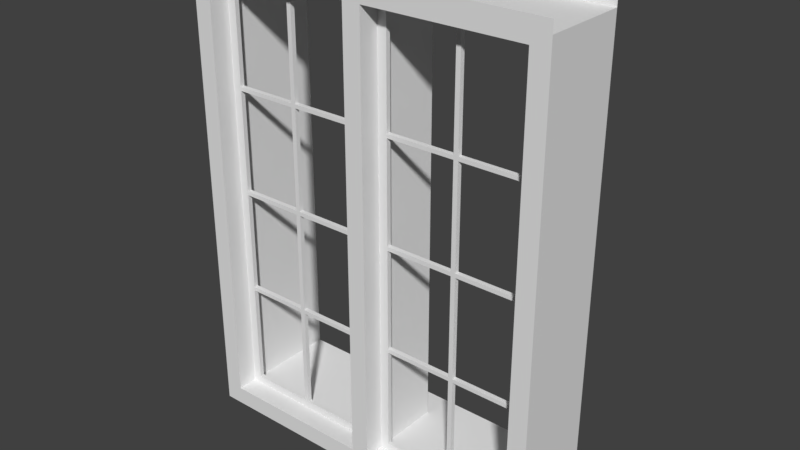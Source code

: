 # Source: Fenster_Basic_1er_65cm.blend  (saved by Blender 2.79.0; exported with 4.5.12 LTS)
import bpy
from mathutils import Matrix  # noqa: F401  (used for matrix-valued properties, if any)

bpy.ops.wm.read_factory_settings(use_empty=True)
scene = bpy.context.scene
scene.name = 'Scene'

# ---- collections
col_collection_1 = bpy.data.collections.new('Collection 1'); scene.collection.children.link(col_collection_1)
col_collection_2 = bpy.data.collections.new('Collection 2'); scene.collection.children.link(col_collection_2)
col_collection_2.hide_render = True
col_collection_2.hide_viewport = True
col_referenz_bauplan_eg = bpy.data.collections.new('Referenz_Bauplan_EG')  # instanced only; not linked into the scene

# ---- materials (node trees are filled in below, after node groups)
mat_fenstergitter = bpy.data.materials.new('Fenstergitter')
mat_fensterrahmen = bpy.data.materials.new('Fensterrahmen')

# ---- material node trees

# ---- world
world_world = bpy.data.worlds.new('World'); scene.world = world_world
world_world.color = (0.05088, 0.05088, 0.05088)
world_world.use_sun_shadow = False
world_world.sun_shadow_jitter_overblur = 0.0
world_world.cycles.sampling_method = 'MANUAL'

# ---- meshes
me_fenster_mesh = bpy.data.meshes.new('Fenster_mesh')
me_fenster_mesh.from_pydata([(0.05, 0.0, 1.753), (0.05, 0.5, 0.0), (0.05, 0.0, 2.38), (0.05, 0.5, 2.38), (0.05, 0.0, 0.0), (0.05, 0.0, 1.774), (0.05, 0.1125, 1.753), (0.05, 0.1125, 2.38), (0.85, 0.1375, 2.38), (0.05, 0.1125, 1.774), (0.05, 0.1125, 0.0), (0.85, 0.1125, 2.38), (0.9, 0.1125, 1.753), (0.9, 0.1125, 1.774), (0.05, 0.1375, 2.38), (0.9, 0.1125, 2.38), (0.05, 0.1375, 0.0), (0.9, 0.1375, 2.38), (0.9, 0.1125, 0.0), (0.05, 0.1375, 1.774), (0.9, 0.1375, 0.0), (0.9, 0.1375, 1.753), (0.9, 0.1375, 1.774), (0.85, 0.1125, 1.753), (0.85, 0.1125, 1.774), (0.85, 0.1375, 1.774), (0.85, 0.1375, 1.753), (-2.98e-08, 0.0, 1.753), (0.0, 0.5, 0.0), (-2.98e-08, 0.5, 2.38), (0.05, 0.5, 2.338), (-2.98e-08, 0.0, 2.38), (-2.98e-08, 0.0, 1.774), (0.0, 0.0, 0.0), (0.9, 0.1375, 0.0425), (0.9, 0.1125, 0.0425), (0.85, 0.1125, 0.0425), (0.05, 0.5, 0.0425), (0.05, 0.0, 0.0425), (0.05, 0.1125, 0.0425), (0.05, 0.1375, 0.0425), (0.0, 0.0, 0.0425), (0.0, 0.5, 0.0425), (0.85, 0.1125, 0.0), (0.85, 0.1375, 0.0), (0.85, 0.1375, 0.0425), (0.05, 0.0, 2.338), (0.05, 0.1125, 2.338), (0.05, 0.1375, 2.338), (-2.98e-08, 0.5, 2.338), (-2.98e-08, 0.0, 2.338), (0.9, 0.1375, 2.338), (0.9, 0.1125, 2.338), (0.85, 0.1125, 2.338), (0.85, 0.1375, 2.338), (0.05, 0.5, 1.774), (-2.98e-08, 0.5, 1.774), (0.1, 0.1125, 1.774), (0.1, 0.1375, 1.774), (0.1, 0.1125, 2.38), (0.1, 0.1375, 2.38), (0.1, 0.1125, 0.0), (0.1, 0.1375, 0.0425), (0.1, 0.1375, 0.0), (0.1, 0.1125, 0.0425), (0.1, 0.1375, 1.753), (0.1, 0.1125, 1.753), (0.1, 0.1125, 2.338), (0.1, 0.1375, 2.338), (0.5, 0.1125, 2.38), (0.5, 0.1375, 2.38), (0.5, 0.1375, 2.338), (0.5, 0.1125, 2.338), (0.475, 0.1375, 2.38), (0.475, 0.1125, 2.38), (0.5, 0.1125, 1.774), (0.5, 0.1375, 1.774), (0.05, 0.1375, 1.753), (0.5, 0.1375, 1.753), (-2.98e-08, 0.5, 1.753), (0.05, 0.5, 1.753), (0.475, 0.1125, 1.774), (0.475, 0.1375, 1.774), (0.475, 0.1125, 0.0), (0.5, 0.1125, 0.0), (0.5, 0.1375, 0.0425), (0.475, 0.1375, 0.0425), (0.5, 0.1375, 0.0), (0.475, 0.1375, 0.0), (0.5, 0.1125, 0.0425), (0.475, 0.1125, 0.0425), (0.475, 0.1375, 1.753), (0.5, 0.1125, 1.753), (0.475, 0.1125, 1.753), (0.475, 0.1125, 2.338), (0.475, 0.1375, 2.338), (0.9, 0.1375, 0.6056), (0.9, 0.1375, 0.6269), (0.9, 0.1375, 1.179), (0.9, 0.1375, 1.201), (0.9, 0.1125, 0.6056), (0.9, 0.1125, 0.6269), (0.9, 0.1125, 1.179), (0.9, 0.1125, 1.201), (0.85, 0.1125, 1.201), (0.85, 0.1125, 1.179), (0.85, 0.1125, 0.6056), (0.85, 0.1375, 1.179), (0.85, 0.1375, 0.6056), (0.5, 0.1125, 0.6056), (0.5, 0.1125, 0.6269), (0.5, 0.1125, 1.179), (0.5, 0.1125, 1.201), (0.475, 0.1125, 1.201), (0.475, 0.1125, 1.179), (0.475, 0.1375, 0.6056), (0.475, 0.1375, 1.201), (0.5, 0.1375, 1.201), (0.5, 0.1375, 1.179), (0.5, 0.1375, 0.6269), (0.5, 0.1375, 0.6056), (0.05, 0.1125, 0.6056), (0.05, 0.1125, 0.6269), (0.05, 0.1125, 1.179), (0.05, 0.1125, 1.201), (0.05, 0.5, 1.201), (0.05, 0.5, 1.179), (0.05, 0.5, 0.6269), (0.05, 0.5, 0.6056), (0.05, 0.0, 1.201), (0.05, 0.0, 1.179), (0.05, 0.0, 0.6269), (0.05, 0.0, 0.6056), (-2.98e-08, 0.0, 1.201), (-2.98e-08, 0.0, 1.179), (0.0, 0.0, 0.6269), (0.0, 0.0, 0.6056), (-2.98e-08, 0.5, 1.201), (-2.98e-08, 0.5, 1.179), (-2.98e-08, 0.5, 0.6269), (-2.98e-08, 0.5, 0.6056), (0.1, 0.1125, 0.6056), (0.1, 0.1125, 0.6269), (0.1, 0.1125, 1.179), (0.1, 0.1125, 1.201), (0.05, 0.1375, 1.201), (0.05, 0.1375, 1.179), (0.05, 0.1375, 0.6269), (0.05, 0.1375, 0.6056), (0.1, 0.1375, 1.201), (0.1, 0.1375, 1.179), (0.1, 0.1375, 0.6269), (0.1, 0.1375, 0.6056), (0.475, 0.1125, 0.6056), (0.475, 0.1125, 0.6269), (0.475, 0.1375, 0.6269), (0.85, 0.1125, 0.6269), (0.85, 0.1375, 0.6269), (0.475, 0.1375, 1.179), (0.85, 0.1375, 1.201)], [], [(42, 37, 1, 28), (48, 30, 3, 14), (25, 26, 78, 76), (51, 54, 8, 17), (129, 124, 6, 0), (46, 47, 7, 2), (22, 21, 26, 25), (53, 52, 15, 11), (35, 36, 43, 18), (45, 34, 20, 44), (92, 78, 26, 23), (19, 58, 65, 77), (76, 75, 24, 25), (76, 78, 91, 82), (65, 58, 82, 91), (5, 32, 27, 0), (38, 41, 33, 4), (46, 50, 32, 5), (108, 96, 34, 45), (100, 106, 36, 35), (106, 108, 45, 36), (132, 136, 41, 38), (89, 84, 43, 36), (4, 10, 39, 38), (16, 1, 37, 40), (140, 128, 37, 42), (85, 89, 36, 45), (87, 85, 45, 44), (2, 31, 50, 46), (9, 19, 48, 47), (5, 9, 47, 46), (29, 3, 30, 49), (24, 13, 52, 53), (22, 25, 54, 51), (25, 24, 53, 54), (72, 71, 54, 53), (69, 72, 53, 11), (71, 70, 8, 54), (57, 58, 68, 67), (48, 14, 60, 68), (7, 47, 67, 59), (16, 40, 62, 63), (124, 144, 66, 6), (39, 10, 61, 64), (149, 145, 77, 65), (144, 149, 65, 66), (9, 57, 67, 47), (58, 19, 48, 68), (95, 73, 70, 71), (74, 94, 72, 69), (67, 68, 95, 94), (59, 67, 94, 74), (68, 60, 73, 95), (125, 137, 79, 80), (145, 125, 80, 77), (0, 6, 9, 5), (82, 81, 94, 95), (77, 80, 55, 19), (66, 65, 91, 93), (80, 79, 56, 55), (58, 57, 81, 82), (55, 56, 49, 30), (19, 55, 30, 48), (63, 62, 86, 88), (88, 86, 85, 87), (62, 64, 90, 86), (113, 112, 92, 93), (64, 61, 83, 90), (90, 83, 84, 89), (117, 116, 91, 78), (116, 113, 93, 91), (112, 117, 78, 92), (81, 75, 72, 94), (75, 76, 71, 72), (76, 82, 95, 71), (23, 26, 159, 104), (105, 107, 157, 156), (12, 23, 104, 103), (103, 104, 105, 102), (102, 105, 156, 101), (101, 156, 106, 100), (26, 21, 99, 159), (159, 99, 98, 107), (107, 98, 97, 157), (157, 97, 96, 108), (89, 85, 120, 109), (119, 110, 156, 157), (110, 119, 118, 111), (117, 112, 104, 159), (86, 90, 153, 115), (155, 154, 114, 158), (85, 86, 115, 120), (120, 115, 155, 119), (119, 155, 158, 118), (118, 158, 116, 117), (90, 89, 109, 153), (153, 109, 110, 154), (154, 110, 111, 114), (114, 111, 112, 113), (64, 62, 152, 141), (152, 151, 155, 115), (142, 151, 150, 143), (150, 149, 116, 158), (62, 40, 148, 152), (152, 148, 147, 151), (151, 147, 146, 150), (150, 146, 145, 149), (39, 64, 141, 121), (121, 141, 142, 122), (122, 142, 143, 123), (123, 143, 144, 124), (137, 125, 126, 138), (138, 126, 127, 139), (139, 127, 128, 140), (0, 27, 133, 129), (129, 133, 134, 130), (130, 134, 135, 131), (131, 135, 136, 132), (38, 39, 121, 132), (132, 121, 122, 131), (131, 122, 123, 130), (130, 123, 124, 129), (40, 37, 128, 148), (148, 128, 127, 147), (147, 127, 126, 146), (146, 126, 125, 145), (142, 141, 153, 154), (141, 152, 115, 153), (151, 142, 154, 155), (120, 119, 157, 108), (109, 120, 108, 106), (110, 109, 106, 156), (144, 143, 114, 113), (143, 150, 158, 114), (149, 144, 113, 116), (118, 117, 159, 107), (111, 118, 107, 105), (112, 111, 105, 104), (57, 9, 6, 66), (81, 93, 92, 75), (81, 57, 66, 93), (12, 13, 24, 23), (24, 75, 92, 23)])
_uv = me_fenster_mesh.uv_layers.new(name='UVMap')
_uv.uv.foreach_set('vector', [0.8689, 0.01943, 0.8502, 0.01943, 0.8502, 0.0037, 0.8689, 0.0037, 0.7069, 0.8686, 0.8427, 0.8686, 0.8427, 0.8844, 0.7069, 0.8844, 0.02247, 0.6603, 0.02247, 0.6524, 0.1536, 0.6524, 0.1536, 0.6603, 0.003745, 0.8686, 0.02247, 0.8686, 0.02247, 0.8844, 0.003745, 0.8844, 0.6554, 0.448, 0.6976, 0.448, 0.6976, 0.6524, 0.6554, 0.6524, 0.6554, 0.8686, 0.6976, 0.8686, 0.6976, 0.8844, 0.6554, 0.8844, 0.003745, 0.6603, 0.003745, 0.6524, 0.02247, 0.6524, 0.02247, 0.6603, 0.3483, 0.01943, 0.3296, 0.01943, 0.3296, 0.0037, 0.3483, 0.0037, 0.3296, 0.8686, 0.3483, 0.8686, 0.3483, 0.8844, 0.3296, 0.8844, 0.02247, 0.01943, 0.003745, 0.01943, 0.003745, 0.0037, 0.02247, 0.0037, 0.9963, 0.9917, 0.9869, 0.9917, 0.9869, 0.8622, 0.9963, 0.8622, 0.3221, 0.6603, 0.3034, 0.6603, 0.3034, 0.6524, 0.3221, 0.6524, 0.9625, 0.9806, 0.9532, 0.9806, 0.9532, 0.8511, 0.9625, 0.8511, 0.1536, 0.6603, 0.1536, 0.6524, 0.1629, 0.6524, 0.1629, 0.6603, 0.3034, 0.6524, 0.3034, 0.6603, 0.1629, 0.6603, 0.1629, 0.6524, 0.8764, 0.2278, 0.8951, 0.2278, 0.8951, 0.2357, 0.8764, 0.2357, 0.8764, 0.8686, 0.8951, 0.8686, 0.8951, 0.8844, 0.8764, 0.8844, 0.8764, 0.01943, 0.8951, 0.01943, 0.8951, 0.2278, 0.8764, 0.2278, 0.02247, 0.2278, 0.003745, 0.2278, 0.003745, 0.01943, 0.02247, 0.01943, 0.3296, 0.6603, 0.3483, 0.6603, 0.3483, 0.8686, 0.3296, 0.8686, 0.9195, 0.651, 0.9288, 0.651, 0.9288, 0.8594, 0.9195, 0.8594, 0.8764, 0.6603, 0.8951, 0.6603, 0.8951, 0.8686, 0.8764, 0.8686, 0.4794, 0.8686, 0.4794, 0.8844, 0.3483, 0.8844, 0.3483, 0.8686, 0.6554, 0.0037, 0.6976, 0.0037, 0.6976, 0.01943, 0.6554, 0.01943, 0.7069, 0.0037, 0.8427, 0.0037, 0.8427, 0.01943, 0.7069, 0.01943, 0.8689, 0.2278, 0.8502, 0.2278, 0.8502, 0.01943, 0.8689, 0.01943, 0.9963, 0.5717, 0.9869, 0.5717, 0.9869, 0.4422, 0.9963, 0.4422, 0.1536, 0.0037, 0.1536, 0.01943, 0.02247, 0.01943, 0.02247, 0.0037, 0.8764, 0.0037, 0.8951, 0.0037, 0.8951, 0.01943, 0.8764, 0.01943, 0.6976, 0.6603, 0.7069, 0.6603, 0.7069, 0.8686, 0.6976, 0.8686, 0.6554, 0.6603, 0.6976, 0.6603, 0.6976, 0.8686, 0.6554, 0.8686, 0.8689, 0.8844, 0.8502, 0.8844, 0.8502, 0.8686, 0.8689, 0.8686, 0.3483, 0.2278, 0.3296, 0.2278, 0.3296, 0.01943, 0.3483, 0.01943, 0.003745, 0.6603, 0.02247, 0.6603, 0.02247, 0.8686, 0.003745, 0.8686, 0.9288, 0.4278, 0.9195, 0.4278, 0.9195, 0.2195, 0.9288, 0.2195, 0.9963, 0.8548, 0.9869, 0.8548, 0.9869, 0.7253, 0.9963, 0.7253, 0.4794, 0.0037, 0.4794, 0.01943, 0.3483, 0.01943, 0.3483, 0.0037, 0.1536, 0.8686, 0.1536, 0.8844, 0.02247, 0.8844, 0.02247, 0.8686, 0.9026, 0.4352, 0.912, 0.4352, 0.912, 0.6436, 0.9026, 0.6436, 0.3221, 0.8686, 0.3221, 0.8844, 0.3034, 0.8844, 0.3034, 0.8686, 0.6479, 0.0037, 0.6479, 0.01943, 0.6292, 0.01943, 0.6292, 0.0037, 0.3221, 0.0037, 0.3221, 0.01943, 0.3034, 0.01943, 0.3034, 0.0037, 0.6479, 0.4401, 0.6292, 0.4401, 0.6292, 0.2357, 0.6479, 0.2357, 0.6479, 0.8686, 0.6479, 0.8844, 0.6292, 0.8844, 0.6292, 0.8686, 0.3034, 0.448, 0.3221, 0.448, 0.3221, 0.6524, 0.3034, 0.6524, 0.9625, 0.8437, 0.9532, 0.8437, 0.9532, 0.6392, 0.9625, 0.6392, 0.6479, 0.2278, 0.6292, 0.2278, 0.6292, 0.01943, 0.6479, 0.01943, 0.3034, 0.6603, 0.3221, 0.6603, 0.3221, 0.8686, 0.3034, 0.8686, 0.1629, 0.8686, 0.1629, 0.8844, 0.1536, 0.8844, 0.1536, 0.8686, 0.4888, 0.0037, 0.4888, 0.01943, 0.4794, 0.01943, 0.4794, 0.0037, 0.9963, 0.2886, 0.9869, 0.2886, 0.9869, 0.1499, 0.9963, 0.1499, 0.6292, 0.0037, 0.6292, 0.01943, 0.4888, 0.01943, 0.4888, 0.0037, 0.3034, 0.8686, 0.3034, 0.8844, 0.1629, 0.8844, 0.1629, 0.8686, 0.8502, 0.448, 0.8689, 0.448, 0.8689, 0.6524, 0.8502, 0.6524, 0.7069, 0.448, 0.8427, 0.448, 0.8427, 0.6524, 0.7069, 0.6524, 0.6554, 0.6524, 0.6976, 0.6524, 0.6976, 0.6603, 0.6554, 0.6603, 0.9288, 0.6436, 0.9195, 0.6436, 0.9195, 0.4352, 0.9288, 0.4352, 0.7069, 0.6524, 0.8427, 0.6524, 0.8427, 0.6603, 0.7069, 0.6603, 0.9963, 0.1425, 0.9869, 0.1425, 0.9869, 0.0037, 0.9963, 0.0037, 0.8502, 0.6524, 0.8689, 0.6524, 0.8689, 0.6603, 0.8502, 0.6603, 0.9794, 0.1425, 0.97, 0.1425, 0.97, 0.0037, 0.9794, 0.0037, 0.8502, 0.6603, 0.8689, 0.6603, 0.8689, 0.8686, 0.8502, 0.8686, 0.7069, 0.6603, 0.8427, 0.6603, 0.8427, 0.8686, 0.7069, 0.8686, 0.3034, 0.0037, 0.3034, 0.01943, 0.1629, 0.01943, 0.1629, 0.0037, 0.1629, 0.0037, 0.1629, 0.01943, 0.1536, 0.01943, 0.1536, 0.0037, 0.9794, 0.2886, 0.97, 0.2886, 0.97, 0.1499, 0.9794, 0.1499, 0.4888, 0.4401, 0.4794, 0.4401, 0.4794, 0.2357, 0.4888, 0.2357, 0.6292, 0.8686, 0.6292, 0.8844, 0.4888, 0.8844, 0.4888, 0.8686, 0.4888, 0.8686, 0.4888, 0.8844, 0.4794, 0.8844, 0.4794, 0.8686, 0.1536, 0.448, 0.1629, 0.448, 0.1629, 0.6524, 0.1536, 0.6524, 0.9457, 0.2081, 0.9363, 0.2081, 0.9363, 0.0037, 0.9457, 0.0037, 0.9363, 0.2155, 0.9457, 0.2155, 0.9457, 0.42, 0.9363, 0.42, 0.4888, 0.2278, 0.4794, 0.2278, 0.4794, 0.01943, 0.4888, 0.01943, 0.9026, 0.2195, 0.912, 0.2195, 0.912, 0.4278, 0.9026, 0.4278, 0.1536, 0.6603, 0.1629, 0.6603, 0.1629, 0.8686, 0.1536, 0.8686, 0.9363, 0.6392, 0.9457, 0.6392, 0.9457, 0.8437, 0.9363, 0.8437, 0.9532, 0.4274, 0.9625, 0.4274, 0.9625, 0.6318, 0.9532, 0.6318, 0.3296, 0.2357, 0.3483, 0.2357, 0.3483, 0.4401, 0.3296, 0.4401, 0.3296, 0.4401, 0.3483, 0.4401, 0.3483, 0.448, 0.3296, 0.448, 0.3296, 0.448, 0.3483, 0.448, 0.3483, 0.6524, 0.3296, 0.6524, 0.3296, 0.6524, 0.3483, 0.6524, 0.3483, 0.6603, 0.3296, 0.6603, 0.02247, 0.6524, 0.003745, 0.6524, 0.003745, 0.448, 0.02247, 0.448, 0.02247, 0.448, 0.003745, 0.448, 0.003745, 0.4401, 0.02247, 0.4401, 0.02247, 0.4401, 0.003745, 0.4401, 0.003745, 0.2357, 0.02247, 0.2357, 0.02247, 0.2357, 0.003745, 0.2357, 0.003745, 0.2278, 0.02247, 0.2278, 0.9026, 0.0037, 0.912, 0.0037, 0.912, 0.2121, 0.9026, 0.2121, 0.9963, 0.4255, 0.9869, 0.4255, 0.9869, 0.296, 0.9963, 0.296, 0.9363, 0.4274, 0.9457, 0.4274, 0.9457, 0.6318, 0.9363, 0.6318, 0.9457, 0.9806, 0.9363, 0.9806, 0.9363, 0.8511, 0.9457, 0.8511, 0.9288, 0.2121, 0.9195, 0.2121, 0.9195, 0.0037, 0.9288, 0.0037, 0.9625, 0.42, 0.9532, 0.42, 0.9532, 0.2155, 0.9625, 0.2155, 0.1536, 0.01943, 0.1629, 0.01943, 0.1629, 0.2278, 0.1536, 0.2278, 0.1536, 0.2278, 0.1629, 0.2278, 0.1629, 0.2357, 0.1536, 0.2357, 0.1536, 0.2357, 0.1629, 0.2357, 0.1629, 0.4401, 0.1536, 0.4401, 0.1536, 0.4401, 0.1629, 0.4401, 0.1629, 0.448, 0.1536, 0.448, 0.4888, 0.8686, 0.4794, 0.8686, 0.4794, 0.6603, 0.4888, 0.6603, 0.4888, 0.6603, 0.4794, 0.6603, 0.4794, 0.6524, 0.4888, 0.6524, 0.4888, 0.6524, 0.4794, 0.6524, 0.4794, 0.448, 0.4888, 0.448, 0.4888, 0.448, 0.4794, 0.448, 0.4794, 0.4401, 0.4888, 0.4401, 0.9026, 0.651, 0.912, 0.651, 0.912, 0.8594, 0.9026, 0.8594, 0.3034, 0.2278, 0.3034, 0.2357, 0.1629, 0.2357, 0.1629, 0.2278, 0.9532, 0.0037, 0.9625, 0.0037, 0.9625, 0.2081, 0.9532, 0.2081, 0.3034, 0.4401, 0.3034, 0.448, 0.1629, 0.448, 0.1629, 0.4401, 0.3034, 0.01943, 0.3221, 0.01943, 0.3221, 0.2278, 0.3034, 0.2278, 0.3034, 0.2278, 0.3221, 0.2278, 0.3221, 0.2357, 0.3034, 0.2357, 0.3034, 0.2357, 0.3221, 0.2357, 0.3221, 0.4401, 0.3034, 0.4401, 0.3034, 0.4401, 0.3221, 0.4401, 0.3221, 0.448, 0.3034, 0.448, 0.6479, 0.8686, 0.6292, 0.8686, 0.6292, 0.6603, 0.6479, 0.6603, 0.6479, 0.6603, 0.6292, 0.6603, 0.6292, 0.6524, 0.6479, 0.6524, 0.6479, 0.6524, 0.6292, 0.6524, 0.6292, 0.448, 0.6479, 0.448, 0.6479, 0.448, 0.6292, 0.448, 0.6292, 0.4401, 0.6479, 0.4401, 0.8689, 0.448, 0.8502, 0.448, 0.8502, 0.4401, 0.8689, 0.4401, 0.8689, 0.4401, 0.8502, 0.4401, 0.8502, 0.2357, 0.8689, 0.2357, 0.8689, 0.2357, 0.8502, 0.2357, 0.8502, 0.2278, 0.8689, 0.2278, 0.8764, 0.2357, 0.8951, 0.2357, 0.8951, 0.4401, 0.8764, 0.4401, 0.8764, 0.4401, 0.8951, 0.4401, 0.8951, 0.448, 0.8764, 0.448, 0.8764, 0.448, 0.8951, 0.448, 0.8951, 0.6524, 0.8764, 0.6524, 0.8764, 0.6524, 0.8951, 0.6524, 0.8951, 0.6603, 0.8764, 0.6603, 0.6554, 0.01943, 0.6976, 0.01943, 0.6976, 0.2278, 0.6554, 0.2278, 0.6554, 0.2278, 0.6976, 0.2278, 0.6976, 0.2357, 0.6554, 0.2357, 0.6554, 0.2357, 0.6976, 0.2357, 0.6976, 0.4401, 0.6554, 0.4401, 0.6554, 0.4401, 0.6976, 0.4401, 0.6976, 0.448, 0.6554, 0.448, 0.7069, 0.01943, 0.8427, 0.01943, 0.8427, 0.2278, 0.7069, 0.2278, 0.7069, 0.2278, 0.8427, 0.2278, 0.8427, 0.2357, 0.7069, 0.2357, 0.7069, 0.2357, 0.8427, 0.2357, 0.8427, 0.4401, 0.7069, 0.4401, 0.7069, 0.4401, 0.8427, 0.4401, 0.8427, 0.448, 0.7069, 0.448, 0.6292, 0.6524, 0.6292, 0.6603, 0.4888, 0.6603, 0.4888, 0.6524, 0.9794, 0.8733, 0.97, 0.8733, 0.97, 0.7345, 0.9794, 0.7345, 0.9794, 0.4348, 0.97, 0.4348, 0.97, 0.296, 0.9794, 0.296, 0.1536, 0.2278, 0.1536, 0.2357, 0.02247, 0.2357, 0.02247, 0.2278, 0.912, 0.9963, 0.9026, 0.9963, 0.9026, 0.8668, 0.912, 0.8668, 0.4794, 0.6524, 0.4794, 0.6603, 0.3483, 0.6603, 0.3483, 0.6524, 0.6292, 0.4401, 0.6292, 0.448, 0.4888, 0.448, 0.4888, 0.4401, 0.9794, 0.7271, 0.97, 0.7271, 0.97, 0.5883, 0.9794, 0.5883, 0.9794, 0.5809, 0.97, 0.5809, 0.97, 0.4422, 0.9794, 0.4422, 0.1536, 0.4401, 0.1536, 0.448, 0.02247, 0.448, 0.02247, 0.4401, 0.9963, 0.7179, 0.9869, 0.7179, 0.9869, 0.5883, 0.9963, 0.5883, 0.4794, 0.4401, 0.4794, 0.448, 0.3483, 0.448, 0.3483, 0.4401, 0.6292, 0.2278, 0.6479, 0.2278, 0.6479, 0.2357, 0.6292, 0.2357, 0.4888, 0.2278, 0.4888, 0.2357, 0.4794, 0.2357, 0.4794, 0.2278, 0.4888, 0.2278, 0.6292, 0.2278, 0.6292, 0.2357, 0.4888, 0.2357, 0.3296, 0.2357, 0.3296, 0.2278, 0.3483, 0.2278, 0.3483, 0.2357, 0.3483, 0.2278, 0.4794, 0.2278, 0.4794, 0.2357, 0.3483, 0.2357])
me_fenster_mesh.materials.append(mat_fenstergitter)
me_fenster_mesh.use_remesh_preserve_volume = False
me_fenster_mesh.use_remesh_preserve_attributes = False
me_fenster_mesh.use_mirror_vertex_groups = False
me_fenster_mesh.update()
me_fenster_rahmen_mesh = bpy.data.meshes.new('Fenster Rahmen_mesh')
me_fenster_rahmen_mesh.from_pydata([(0.9, 0.0, 0.0), (0.9, 0.0, 2.6), (0.9, 0.65, 0.0), (0.9, 0.65, 2.6), (0.9, 0.0, 2.48), (0.9, 0.65, 0.1), (0.9, 0.65, 2.48), (0.9, 0.0, 0.1), (0.0, 0.0, 2.6), (0.0, 0.65, 2.6), (0.0, 0.0, 2.48), (0.0, 0.65, 2.48), (0.0, 0.0, 0.0), (0.0, 0.65, 0.0), (0.0, 0.65, 0.1), (0.0, 0.0, 0.1), (1.0, 0.0, 0.0), (1.0, 0.0, 2.6), (1.0, 0.0, 2.48), (1.0, 0.0, 0.1)], [], [(7, 4, 6, 5), (11, 9, 3, 6), (10, 4, 1, 8), (4, 10, 11, 6), (13, 14, 5, 2), (12, 0, 7, 15), (15, 7, 5, 14), (0, 16, 19, 7), (7, 19, 18, 4), (4, 18, 17, 1)])
_uv = me_fenster_rahmen_mesh.uv_layers.new(name='UVMap')
_uv.uv.foreach_set('vector', [0.412, 0.9122, 0.412, 0.003817, 0.672, 0.003817, 0.672, 0.9122, 0.996, 0.3473, 0.948, 0.3473, 0.948, 0.003817, 0.996, 0.003817, 0.404, 0.04962, 0.044, 0.04962, 0.044, 0.003817, 0.404, 0.003817, 0.68, 0.6985, 0.68, 0.355, 0.94, 0.355, 0.94, 0.6985, 0.988, 0.6985, 0.948, 0.6985, 0.948, 0.355, 0.988, 0.355, 0.404, 0.9962, 0.044, 0.9962, 0.044, 0.958, 0.404, 0.958, 0.94, 0.003817, 0.94, 0.3473, 0.68, 0.3473, 0.68, 0.003817, 0.044, 0.9962, 0.004, 0.9962, 0.004, 0.958, 0.044, 0.958, 0.044, 0.958, 0.004, 0.958, 0.004, 0.04962, 0.044, 0.04962, 0.044, 0.04962, 0.004, 0.04962, 0.004, 0.003817, 0.044, 0.003817])
me_fenster_rahmen_mesh.materials.append(mat_fensterrahmen)
me_fenster_rahmen_mesh.use_remesh_preserve_volume = False
me_fenster_rahmen_mesh.use_remesh_preserve_attributes = False
me_fenster_rahmen_mesh.use_mirror_vertex_groups = False
me_fenster_rahmen_mesh.update()

# ---- objects
ob_fenster_mitte = bpy.data.objects.new('Fenster_Mitte', me_fenster_mesh)
ob_fenster_rahmen = bpy.data.objects.new('Fenster Rahmen', me_fenster_rahmen_mesh)
ob_referenz_bauplan_eg = bpy.data.objects.new('Referenz_Bauplan_EG', None)
ob_fenster = bpy.data.objects.new('Fenster', me_fenster_mesh)

# ---- transforms, parenting, visibility, modifiers, constraints
ob_fenster_mitte.location = (1.192e-07, 0.0, 0.1)
ob_fenster_mitte.lineart.crease_threshold = 0.0
_m = ob_fenster_mitte.modifiers.new('Mirror', 'MIRROR')
ob_fenster_rahmen.location = (0.0, 0.0, 0.0)
ob_fenster_rahmen.lineart.crease_threshold = 0.0
_m = ob_fenster_rahmen.modifiers.new('Mirror', 'MIRROR')
_m.use_clip = True
ob_referenz_bauplan_eg.location = (-8.694, 8.15, -2.412e-07)
ob_referenz_bauplan_eg.empty_image_offset = (0.0, 0.0)
ob_referenz_bauplan_eg.show_instancer_for_render = False
ob_referenz_bauplan_eg.instance_type = 'COLLECTION'
ob_referenz_bauplan_eg.lineart.crease_threshold = 0.0
ob_fenster.location = (0.0, 0.0, 0.0)
ob_fenster.lineart.crease_threshold = 0.0
_m = ob_fenster.modifiers.new('Mirror', 'MIRROR')
ob_referenz_bauplan_eg.instance_collection = col_referenz_bauplan_eg

# ---- collection membership
col_collection_1.objects.link(ob_fenster_mitte)
col_collection_1.objects.link(ob_fenster_rahmen)
col_collection_1.objects.link(ob_referenz_bauplan_eg)
col_collection_2.objects.link(ob_fenster)

# ---- scene / render settings (as saved in the file)
scene.frame_start = 1; scene.frame_end = 250; scene.frame_set(1)
scene.render.engine = 'BLENDER_EEVEE_NEXT'
scene.render.resolution_percentage = 50
scene.render.dither_intensity = 0.0
scene.cycles.use_denoising = False
scene.cycles.samples = 128
scene.cycles.sampling_pattern = 'TABULATED_SOBOL'
scene.cycles.use_adaptive_sampling = False
scene.cycles.use_light_tree = False
scene.cycles.blur_glossy = 0.0
scene.cycles.sample_clamp_indirect = 0.0
scene.view_settings.view_transform = 'Standard'
bpy.context.view_layer.update()

# ---- added for rendering (the .blend has no active camera and no usable light): camera, sun
cam_auto = bpy.data.cameras.new('AutoCamera')
cam_auto.lens = 50.0
cam_auto.sensor_width = 36.0
cam_auto.clip_end = 1000.0
ob_auto_camera = bpy.data.objects.new('AutoCamera', cam_auto)
scene.collection.objects.link(ob_auto_camera)
ob_auto_camera.location = (3.09397, -3.38777, 3.77518)
ob_auto_camera.rotation_euler = (1.09748, -7.21219e-08, 0.694738)
scene.camera = ob_auto_camera
light_auto_sun = bpy.data.lights.new('AutoSun', 'SUN')
light_auto_sun.energy = 3.0
light_auto_sun.angle = 0.0523599
ob_auto_sun = bpy.data.objects.new('AutoSun', light_auto_sun)
scene.collection.objects.link(ob_auto_sun)
ob_auto_sun.rotation_euler = (0.872665, 0.174533, 0.523599)
bpy.context.view_layer.update()
